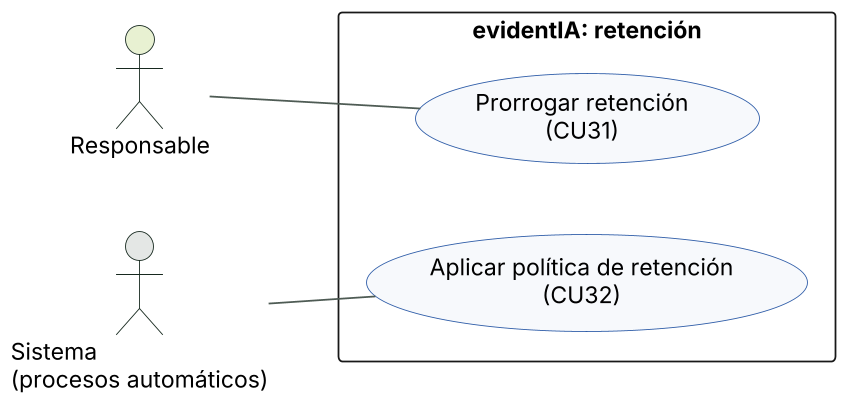

The diagram above was rendered by PlantUML. Its source (embedded in the PNG):
@startuml casos-de-uso-retención
skinparamlocked dpi 170
skinparam defaultFontName Arial
skinparam defaultFontSize 13
skinparam shadowing false
skinparam ArrowColor #4E5B54
skinparam nodesep 40
skinparam ranksep 55
left to right direction
skinparam usecaseBackgroundColor #F7F9FC
skinparam usecaseBorderColor #2F5DA8
skinparam actorBorderColor #17291F
skinparam packageStyle rectangle

actor "Responsable" as responsable #E8F1D2
actor "Sistema\n(procesos automáticos)" as sistema #E4E7E5
rectangle "evidentIA: retención" {
  usecase "Prorrogar retención\n(CU31)" as CU31
  usecase "Aplicar política de retención\n(CU32)" as CU32
}
responsable -- CU31
sistema -- CU32
@enduml